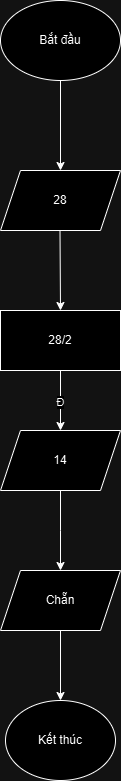

The diagram above was exported from draw.io. Its source (the exported page's mxGraphModel, read from the mxfile embedded in the PNG):
<mxGraphModel dx="1050" dy="557" grid="1" gridSize="10" guides="1" tooltips="1" connect="1" arrows="1" fold="1" page="1" pageScale="1" pageWidth="827" pageHeight="1169" math="0" shadow="0">
  <root>
    <mxCell id="0" />
    <mxCell id="1" parent="0" />
    <mxCell id="qbwcZjbcdB067yUDi-MO-1" value="&lt;font style=&quot;vertical-align: inherit;&quot;&gt;&lt;font style=&quot;vertical-align: inherit;&quot;&gt;Bắt đầu&lt;/font&gt;&lt;/font&gt;" style="ellipse;whiteSpace=wrap;html=1;" vertex="1" parent="1">
      <mxGeometry x="340" y="40" width="120" height="80" as="geometry" />
    </mxCell>
    <mxCell id="qbwcZjbcdB067yUDi-MO-2" value="" style="endArrow=classic;html=1;rounded=0;exitX=0.5;exitY=1;exitDx=0;exitDy=0;" edge="1" parent="1" source="qbwcZjbcdB067yUDi-MO-1">
      <mxGeometry width="50" height="50" relative="1" as="geometry">
        <mxPoint x="389" y="190" as="sourcePoint" />
        <mxPoint x="400" y="210" as="targetPoint" />
      </mxGeometry>
    </mxCell>
    <mxCell id="qbwcZjbcdB067yUDi-MO-3" value="&lt;font style=&quot;vertical-align: inherit;&quot;&gt;&lt;font style=&quot;vertical-align: inherit;&quot;&gt;28&lt;/font&gt;&lt;/font&gt;" style="shape=parallelogram;perimeter=parallelogramPerimeter;whiteSpace=wrap;html=1;fixedSize=1;" vertex="1" parent="1">
      <mxGeometry x="340" y="210" width="120" height="60" as="geometry" />
    </mxCell>
    <mxCell id="qbwcZjbcdB067yUDi-MO-17" value="" style="edgeStyle=orthogonalEdgeStyle;rounded=0;orthogonalLoop=1;jettySize=auto;html=1;" edge="1" parent="1" source="qbwcZjbcdB067yUDi-MO-4" target="qbwcZjbcdB067yUDi-MO-13">
      <mxGeometry relative="1" as="geometry" />
    </mxCell>
    <mxCell id="qbwcZjbcdB067yUDi-MO-18" value="&lt;font style=&quot;vertical-align: inherit;&quot;&gt;&lt;font style=&quot;vertical-align: inherit;&quot;&gt;Đ&lt;/font&gt;&lt;/font&gt;" style="edgeLabel;html=1;align=center;verticalAlign=middle;resizable=0;points=[];" vertex="1" connectable="0" parent="qbwcZjbcdB067yUDi-MO-17">
      <mxGeometry x="0.0333" y="-1" relative="1" as="geometry">
        <mxPoint as="offset" />
      </mxGeometry>
    </mxCell>
    <mxCell id="qbwcZjbcdB067yUDi-MO-4" value="&lt;font style=&quot;vertical-align: inherit;&quot;&gt;&lt;font style=&quot;vertical-align: inherit;&quot;&gt;28/2&lt;/font&gt;&lt;/font&gt;" style="rounded=0;whiteSpace=wrap;html=1;" vertex="1" parent="1">
      <mxGeometry x="340" y="350" width="120" height="60" as="geometry" />
    </mxCell>
    <mxCell id="qbwcZjbcdB067yUDi-MO-5" value="" style="endArrow=classic;html=1;rounded=0;exitX=0.5;exitY=1;exitDx=0;exitDy=0;entryX=0.5;entryY=0;entryDx=0;entryDy=0;entryPerimeter=0;" edge="1" parent="1" target="qbwcZjbcdB067yUDi-MO-4">
      <mxGeometry width="50" height="50" relative="1" as="geometry">
        <mxPoint x="399.5" y="270" as="sourcePoint" />
        <mxPoint x="400" y="340" as="targetPoint" />
        <Array as="points" />
      </mxGeometry>
    </mxCell>
    <mxCell id="qbwcZjbcdB067yUDi-MO-20" value="" style="edgeStyle=orthogonalEdgeStyle;rounded=0;orthogonalLoop=1;jettySize=auto;html=1;" edge="1" parent="1" source="qbwcZjbcdB067yUDi-MO-13">
      <mxGeometry relative="1" as="geometry">
        <mxPoint x="400" y="610" as="targetPoint" />
      </mxGeometry>
    </mxCell>
    <mxCell id="qbwcZjbcdB067yUDi-MO-13" value="&lt;font style=&quot;vertical-align: inherit;&quot;&gt;&lt;font style=&quot;vertical-align: inherit;&quot;&gt;14&lt;/font&gt;&lt;/font&gt;" style="shape=parallelogram;perimeter=parallelogramPerimeter;whiteSpace=wrap;html=1;fixedSize=1;" vertex="1" parent="1">
      <mxGeometry x="340" y="470" width="120" height="60" as="geometry" />
    </mxCell>
    <mxCell id="qbwcZjbcdB067yUDi-MO-23" value="" style="edgeStyle=orthogonalEdgeStyle;rounded=0;orthogonalLoop=1;jettySize=auto;html=1;" edge="1" parent="1" source="qbwcZjbcdB067yUDi-MO-21" target="qbwcZjbcdB067yUDi-MO-22">
      <mxGeometry relative="1" as="geometry" />
    </mxCell>
    <mxCell id="qbwcZjbcdB067yUDi-MO-21" value="&lt;font style=&quot;vertical-align: inherit;&quot;&gt;&lt;font style=&quot;vertical-align: inherit;&quot;&gt;Chẵn&lt;/font&gt;&lt;/font&gt;" style="shape=parallelogram;perimeter=parallelogramPerimeter;whiteSpace=wrap;html=1;fixedSize=1;" vertex="1" parent="1">
      <mxGeometry x="340" y="610" width="120" height="60" as="geometry" />
    </mxCell>
    <mxCell id="qbwcZjbcdB067yUDi-MO-22" value="&lt;font style=&quot;vertical-align: inherit;&quot;&gt;&lt;font style=&quot;vertical-align: inherit;&quot;&gt;Kết thúc&lt;/font&gt;&lt;/font&gt;" style="ellipse;whiteSpace=wrap;html=1;" vertex="1" parent="1">
      <mxGeometry x="345" y="740" width="110" height="80" as="geometry" />
    </mxCell>
  </root>
</mxGraphModel>